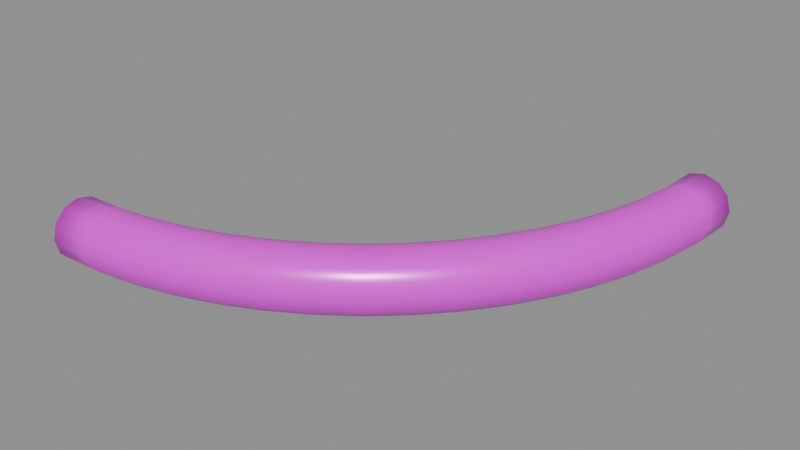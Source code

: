 # Source: rail_corner.blend  (saved by Blender 4.5.87; exported with 4.5.12 LTS)
import bpy
from mathutils import Matrix  # noqa: F401  (used for matrix-valued properties, if any)

bpy.ops.wm.read_factory_settings(use_empty=True)
scene = bpy.context.scene
scene.name = 'GKS_PACKAGE_rail_corner'

# ---- collections
col_sea_scene_gks_rail_corner = bpy.data.collections.new('SEA-SCENE-GKS-RAIL-CORNER'); scene.collection.children.link(col_sea_scene_gks_rail_corner)

# ---- images (referenced by path relative to the original .blend; pixels are not part of the script)
import os
ASSET_DIR = os.environ.get("B2B_ASSET_DIR", "")  # directory of the original .blend (textures are referenced by path, not embedded)
HERE = os.path.dirname(os.path.abspath(__file__))  # packed textures are extracted next to this script under _unpacked/

def load_image(name, relpath, width, height, colorspace="sRGB"):
    """Load a texture the original file referenced (path relative to the .blend, or extracted next to this script)."""
    p = next((c for c in (os.path.join(HERE, relpath), os.path.join(ASSET_DIR, relpath)) if relpath and os.path.exists(c)), "")
    if p:
        img = bpy.data.images.load(p, check_existing=True)
        img.name = name
    else:  # same state as the original file: an image datablock whose file is absent (Cycles renders it pink)
        img = bpy.data.images.new(name, width, height)
        img.source = "FILE"
        img.filepath = "//" + (relpath or name)
    img.colorspace_settings.name = colorspace
    return img
img_sea_cozy_8x8_512_png = load_image('sea_cozy_8x8_512.png', 'sea_cozy_8x8_512.png', 1024, 1024, 'sRGB')

# ---- materials (node trees are filled in below, after node groups)
mat_sea_metal = bpy.data.materials.new('SEA_Metal')

# ---- material node trees
mat_sea_metal.use_nodes = True; mat_sea_metal.node_tree.nodes.clear()
_N = mat_sea_metal.node_tree.nodes; _L = mat_sea_metal.node_tree.links
n0 = _N.new('ShaderNodeBsdfPrincipled'); n0.name = '原理化 BSDF'; n0.location = (-200, 100)
n0.inputs[1].default_value = 0.12
n0.inputs[2].default_value = 0.28
n1 = _N.new('ShaderNodeOutputMaterial'); n1.name = '材质输出'; n1.location = (200, 100)
n2 = _N.new('ShaderNodeTexImage'); n2.name = '图像纹理'; n2.location = (0, 0)
n2.image = img_sea_cozy_8x8_512_png
n2.interpolation = 'Closest'
n2.extension = 'EXTEND'
n3 = _N.new('ShaderNodeUVMap'); n3.name = 'UV 贴图'; n3.location = (0, 0)
n3.uv_map = 'PaletteUV'
_L.new(n0.outputs[0], n1.inputs[0])
_L.new(n3.outputs[0], n2.inputs[0])
_L.new(n2.outputs[0], n0.inputs[0])
n1.is_active_output = True

# ---- meshes
me_x = bpy.data.meshes.new('圆角连续黄色栏杆')
me_x.from_pydata([(-0.824, -0.8353, 0.115), (-0.8247, -0.8199, 0.0575), (-0.8268, -0.7778, 0.01541), (-0.8296, -0.7204, 0.0), (-0.8324, -0.663, 0.01541), (-0.8345, -0.6209, 0.0575), (-0.8353, -0.6055, 0.115), (-0.8345, -0.6209, 0.1725), (-0.8324, -0.663, 0.2146), (-0.8296, -0.7204, 0.23), (-0.8268, -0.7778, 0.2146), (-0.8247, -0.8199, 0.1725), (-0.6664, -0.8274, 0.115), (-0.6679, -0.812, 0.0575), (-0.672, -0.7702, 0.01541), (-0.6777, -0.7129, 0.0), (-0.6833, -0.6557, 0.01541), (-0.6874, -0.6138, 0.0575), (-0.689, -0.5985, 0.115), (-0.6874, -0.6138, 0.1725), (-0.6833, -0.6557, 0.2146), (-0.6777, -0.7129, 0.23), (-0.672, -0.7702, 0.2146), (-0.6679, -0.812, 0.1725), (-0.5048, -0.8034, 0.115), (-0.5078, -0.7883, 0.0575), (-0.516, -0.747, 0.01541), (-0.5272, -0.6906, 0.0), (-0.5384, -0.6342, 0.01541), (-0.5466, -0.5929, 0.0575), (-0.5497, -0.5778, 0.115), (-0.5466, -0.5929, 0.1725), (-0.5384, -0.6342, 0.2146), (-0.5272, -0.6906, 0.23), (-0.516, -0.747, 0.2146), (-0.5078, -0.7883, 0.1725), (-0.3463, -0.7637, 0.115), (-0.3508, -0.749, 0.0575), (-0.363, -0.7087, 0.01541), (-0.3797, -0.6536, 0.0), (-0.3964, -0.5986, 0.01541), (-0.4086, -0.5583, 0.0575), (-0.4131, -0.5436, 0.115), (-0.4086, -0.5583, 0.1725), (-0.3964, -0.5986, 0.2146), (-0.3797, -0.6536, 0.23), (-0.363, -0.7087, 0.2146), (-0.3508, -0.749, 0.1725), (-0.1924, -0.7086, 0.115), (-0.1983, -0.6944, 0.0575), (-0.2144, -0.6555, 0.01541), (-0.2365, -0.6024, 0.0), (-0.2585, -0.5493, 0.01541), (-0.2746, -0.5104, 0.0575), (-0.2805, -0.4962, 0.115), (-0.2746, -0.5104, 0.1725), (-0.2585, -0.5493, 0.2146), (-0.2365, -0.6024, 0.23), (-0.2144, -0.6555, 0.2146), (-0.1983, -0.6944, 0.1725), (-0.04473, -0.6388, 0.115), (-0.052, -0.6252, 0.0575), (-0.07184, -0.5881, 0.01541), (-0.09894, -0.5374, 0.0), (-0.126, -0.4867, 0.01541), (-0.1459, -0.4495, 0.0575), (-0.1532, -0.4359, 0.115), (-0.1459, -0.4495, 0.1725), (-0.126, -0.4867, 0.2146), (-0.09894, -0.5374, 0.23), (-0.07184, -0.5881, 0.2146), (-0.052, -0.6252, 0.1725), (0.09542, -0.5548, 0.115), (0.08686, -0.542, 0.0575), (0.06347, -0.507, 0.01541), (0.03152, -0.4592, 0.0), (-0.0004208, -0.4114, 0.01541), (-0.02381, -0.3764, 0.0575), (-0.03237, -0.3635, 0.115), (-0.02381, -0.3764, 0.1725), (-0.0004208, -0.4114, 0.2146), (0.03152, -0.4592, 0.23), (0.06347, -0.507, 0.2146), (0.08686, -0.542, 0.1725), (0.2267, -0.4575, 0.115), (0.2169, -0.4455, 0.0575), (0.1902, -0.413, 0.01541), (0.1537, -0.3686, 0.0), (0.1172, -0.3241, 0.01541), (0.09052, -0.2916, 0.0575), (0.08074, -0.2797, 0.115), (0.09052, -0.2916, 0.1725), (0.1172, -0.3241, 0.2146), (0.1537, -0.3686, 0.23), (0.1902, -0.413, 0.2146), (0.2169, -0.4455, 0.1725), (0.3477, -0.3477, 0.115), (0.3368, -0.3368, 0.0575), (0.3071, -0.3071, 0.01541), (0.2664, -0.2664, 0.0), (0.2257, -0.2257, 0.01541), (0.196, -0.196, 0.0575), (0.1851, -0.1851, 0.115), (0.196, -0.196, 0.1725), (0.2257, -0.2257, 0.2146), (0.2664, -0.2664, 0.23), (0.3071, -0.3071, 0.2146), (0.3368, -0.3368, 0.1725), (0.4575, -0.2267, 0.115), (0.4455, -0.2169, 0.0575), (0.413, -0.1902, 0.01541), (0.3686, -0.1537, 0.0), (0.3241, -0.1172, 0.01541), (0.2916, -0.09052, 0.0575), (0.2797, -0.08074, 0.115), (0.2916, -0.09052, 0.1725), (0.3241, -0.1172, 0.2146), (0.3686, -0.1537, 0.23), (0.413, -0.1902, 0.2146), (0.4455, -0.2169, 0.1725), (0.5548, -0.09542, 0.115), (0.542, -0.08686, 0.0575), (0.507, -0.06347, 0.01541), (0.4592, -0.03152, 0.0), (0.4114, 0.0004208, 0.01541), (0.3764, 0.02381, 0.0575), (0.3635, 0.03237, 0.115), (0.3764, 0.02381, 0.1725), (0.4114, 0.0004208, 0.2146), (0.4592, -0.03152, 0.23), (0.507, -0.06347, 0.2146), (0.542, -0.08686, 0.1725), (0.6388, 0.04473, 0.115), (0.6252, 0.052, 0.0575), (0.5881, 0.07184, 0.01541), (0.5374, 0.09894, 0.0), (0.4867, 0.126, 0.01541), (0.4495, 0.1459, 0.0575), (0.4359, 0.1532, 0.115), (0.4495, 0.1459, 0.1725), (0.4867, 0.126, 0.2146), (0.5374, 0.09894, 0.23), (0.5881, 0.07184, 0.2146), (0.6252, 0.052, 0.1725), (0.7086, 0.1924, 0.115), (0.6944, 0.1983, 0.0575), (0.6555, 0.2144, 0.01541), (0.6024, 0.2365, 0.0), (0.5493, 0.2585, 0.01541), (0.5104, 0.2746, 0.0575), (0.4962, 0.2805, 0.115), (0.5104, 0.2746, 0.1725), (0.5493, 0.2585, 0.2146), (0.6024, 0.2365, 0.23), (0.6555, 0.2144, 0.2146), (0.6944, 0.1983, 0.1725), (0.7637, 0.3463, 0.115), (0.749, 0.3508, 0.0575), (0.7087, 0.363, 0.01541), (0.6536, 0.3797, 0.0), (0.5986, 0.3964, 0.01541), (0.5583, 0.4086, 0.0575), (0.5436, 0.4131, 0.115), (0.5583, 0.4086, 0.1725), (0.5986, 0.3964, 0.2146), (0.6536, 0.3797, 0.23), (0.7087, 0.363, 0.2146), (0.749, 0.3508, 0.1725), (0.8034, 0.5048, 0.115), (0.7883, 0.5078, 0.0575), (0.747, 0.516, 0.01541), (0.6906, 0.5272, 0.0), (0.6342, 0.5384, 0.01541), (0.5929, 0.5466, 0.0575), (0.5778, 0.5497, 0.115), (0.5929, 0.5466, 0.1725), (0.6342, 0.5384, 0.2146), (0.6906, 0.5272, 0.23), (0.747, 0.516, 0.2146), (0.7883, 0.5078, 0.1725), (0.8274, 0.6664, 0.115), (0.812, 0.6679, 0.0575), (0.7702, 0.672, 0.01541), (0.7129, 0.6777, 0.0), (0.6557, 0.6833, 0.01541), (0.6138, 0.6874, 0.0575), (0.5985, 0.689, 0.115), (0.6138, 0.6874, 0.1725), (0.6557, 0.6833, 0.2146), (0.7129, 0.6777, 0.23), (0.7702, 0.672, 0.2146), (0.812, 0.6679, 0.1725), (0.8353, 0.824, 0.115), (0.8199, 0.8247, 0.0575), (0.7778, 0.8268, 0.01541), (0.7204, 0.8296, 0.0), (0.663, 0.8324, 0.01541), (0.6209, 0.8345, 0.0575), (0.6055, 0.8353, 0.115), (0.6209, 0.8345, 0.1725), (0.663, 0.8324, 0.2146), (0.7204, 0.8296, 0.23), (0.7778, 0.8268, 0.2146), (0.8199, 0.8247, 0.1725)], [], [(0, 1, 13, 12), (1, 2, 14, 13), (2, 3, 15, 14), (3, 4, 16, 15), (4, 5, 17, 16), (5, 6, 18, 17), (6, 7, 19, 18), (7, 8, 20, 19), (8, 9, 21, 20), (9, 10, 22, 21), (10, 11, 23, 22), (11, 0, 12, 23), (12, 13, 25, 24), (13, 14, 26, 25), (14, 15, 27, 26), (15, 16, 28, 27), (16, 17, 29, 28), (17, 18, 30, 29), (18, 19, 31, 30), (19, 20, 32, 31), (20, 21, 33, 32), (21, 22, 34, 33), (22, 23, 35, 34), (23, 12, 24, 35), (24, 25, 37, 36), (25, 26, 38, 37), (26, 27, 39, 38), (27, 28, 40, 39), (28, 29, 41, 40), (29, 30, 42, 41), (30, 31, 43, 42), (31, 32, 44, 43), (32, 33, 45, 44), (33, 34, 46, 45), (34, 35, 47, 46), (35, 24, 36, 47), (36, 37, 49, 48), (37, 38, 50, 49), (38, 39, 51, 50), (39, 40, 52, 51), (40, 41, 53, 52), (41, 42, 54, 53), (42, 43, 55, 54), (43, 44, 56, 55), (44, 45, 57, 56), (45, 46, 58, 57), (46, 47, 59, 58), (47, 36, 48, 59), (48, 49, 61, 60), (49, 50, 62, 61), (50, 51, 63, 62), (51, 52, 64, 63), (52, 53, 65, 64), (53, 54, 66, 65), (54, 55, 67, 66), (55, 56, 68, 67), (56, 57, 69, 68), (57, 58, 70, 69), (58, 59, 71, 70), (59, 48, 60, 71), (60, 61, 73, 72), (61, 62, 74, 73), (62, 63, 75, 74), (63, 64, 76, 75), (64, 65, 77, 76), (65, 66, 78, 77), (66, 67, 79, 78), (67, 68, 80, 79), (68, 69, 81, 80), (69, 70, 82, 81), (70, 71, 83, 82), (71, 60, 72, 83), (72, 73, 85, 84), (73, 74, 86, 85), (74, 75, 87, 86), (75, 76, 88, 87), (76, 77, 89, 88), (77, 78, 90, 89), (78, 79, 91, 90), (79, 80, 92, 91), (80, 81, 93, 92), (81, 82, 94, 93), (82, 83, 95, 94), (83, 72, 84, 95), (84, 85, 97, 96), (85, 86, 98, 97), (86, 87, 99, 98), (87, 88, 100, 99), (88, 89, 101, 100), (89, 90, 102, 101), (90, 91, 103, 102), (91, 92, 104, 103), (92, 93, 105, 104), (93, 94, 106, 105), (94, 95, 107, 106), (95, 84, 96, 107), (96, 97, 109, 108), (97, 98, 110, 109), (98, 99, 111, 110), (99, 100, 112, 111), (100, 101, 113, 112), (101, 102, 114, 113), (102, 103, 115, 114), (103, 104, 116, 115), (104, 105, 117, 116), (105, 106, 118, 117), (106, 107, 119, 118), (107, 96, 108, 119), (108, 109, 121, 120), (109, 110, 122, 121), (110, 111, 123, 122), (111, 112, 124, 123), (112, 113, 125, 124), (113, 114, 126, 125), (114, 115, 127, 126), (115, 116, 128, 127), (116, 117, 129, 128), (117, 118, 130, 129), (118, 119, 131, 130), (119, 108, 120, 131), (120, 121, 133, 132), (121, 122, 134, 133), (122, 123, 135, 134), (123, 124, 136, 135), (124, 125, 137, 136), (125, 126, 138, 137), (126, 127, 139, 138), (127, 128, 140, 139), (128, 129, 141, 140), (129, 130, 142, 141), (130, 131, 143, 142), (131, 120, 132, 143), (132, 133, 145, 144), (133, 134, 146, 145), (134, 135, 147, 146), (135, 136, 148, 147), (136, 137, 149, 148), (137, 138, 150, 149), (138, 139, 151, 150), (139, 140, 152, 151), (140, 141, 153, 152), (141, 142, 154, 153), (142, 143, 155, 154), (143, 132, 144, 155), (144, 145, 157, 156), (145, 146, 158, 157), (146, 147, 159, 158), (147, 148, 160, 159), (148, 149, 161, 160), (149, 150, 162, 161), (150, 151, 163, 162), (151, 152, 164, 163), (152, 153, 165, 164), (153, 154, 166, 165), (154, 155, 167, 166), (155, 144, 156, 167), (156, 157, 169, 168), (157, 158, 170, 169), (158, 159, 171, 170), (159, 160, 172, 171), (160, 161, 173, 172), (161, 162, 174, 173), (162, 163, 175, 174), (163, 164, 176, 175), (164, 165, 177, 176), (165, 166, 178, 177), (166, 167, 179, 178), (167, 156, 168, 179), (168, 169, 181, 180), (169, 170, 182, 181), (170, 171, 183, 182), (171, 172, 184, 183), (172, 173, 185, 184), (173, 174, 186, 185), (174, 175, 187, 186), (175, 176, 188, 187), (176, 177, 189, 188), (177, 178, 190, 189), (178, 179, 191, 190), (179, 168, 180, 191), (180, 181, 193, 192), (181, 182, 194, 193), (182, 183, 195, 194), (183, 184, 196, 195), (184, 185, 197, 196), (185, 186, 198, 197), (186, 187, 199, 198), (187, 188, 200, 199), (188, 189, 201, 200), (189, 190, 202, 201), (190, 191, 203, 202), (191, 180, 192, 203), (11, 10, 9, 8, 7, 6, 5, 4, 3, 2, 1, 0), (192, 193, 194, 195, 196, 197, 198, 199, 200, 201, 202, 203)])
me_x.polygons.foreach_set('use_smooth', [True] * 194)
_uv = me_x.uv_layers.new(name='PaletteUV')
_uv.uv.foreach_set('vector', [0.3405, 0.1875, 0.3125, 0.2155, 0.2845, 0.1875, 0.3125, 0.1595, 0.3405, 0.1875, 0.3125, 0.2155, 0.2845, 0.1875, 0.3125, 0.1595, 0.3405, 0.1875, 0.3125, 0.2155, 0.2845, 0.1875, 0.3125, 0.1595, 0.3405, 0.1875, 0.3125, 0.2155, 0.2845, 0.1875, 0.3125, 0.1595, 0.3405, 0.1875, 0.3125, 0.2155, 0.2845, 0.1875, 0.3125, 0.1595, 0.3405, 0.1875, 0.3125, 0.2155, 0.2845, 0.1875, 0.3125, 0.1595, 0.3405, 0.1875, 0.3125, 0.2155, 0.2845, 0.1875, 0.3125, 0.1595, 0.3405, 0.1875, 0.3125, 0.2155, 0.2845, 0.1875, 0.3125, 0.1595, 0.3405, 0.1875, 0.3125, 0.2155, 0.2845, 0.1875, 0.3125, 0.1595, 0.3405, 0.1875, 0.3125, 0.2155, 0.2845, 0.1875, 0.3125, 0.1595, 0.3405, 0.1875, 0.3125, 0.2155, 0.2845, 0.1875, 0.3125, 0.1595, 0.3405, 0.1875, 0.3125, 0.2155, 0.2845, 0.1875, 0.3125, 0.1595, 0.3405, 0.1875, 0.3125, 0.2155, 0.2845, 0.1875, 0.3125, 0.1595, 0.3405, 0.1875, 0.3125, 0.2155, 0.2845, 0.1875, 0.3125, 0.1595, 0.3405, 0.1875, 0.3125, 0.2155, 0.2845, 0.1875, 0.3125, 0.1595, 0.3405, 0.1875, 0.3125, 0.2155, 0.2845, 0.1875, 0.3125, 0.1595, 0.3405, 0.1875, 0.3125, 0.2155, 0.2845, 0.1875, 0.3125, 0.1595, 0.3405, 0.1875, 0.3125, 0.2155, 0.2845, 0.1875, 0.3125, 0.1595, 0.3405, 0.1875, 0.3125, 0.2155, 0.2845, 0.1875, 0.3125, 0.1595, 0.3405, 0.1875, 0.3125, 0.2155, 0.2845, 0.1875, 0.3125, 0.1595, 0.3405, 0.1875, 0.3125, 0.2155, 0.2845, 0.1875, 0.3125, 0.1595, 0.3405, 0.1875, 0.3125, 0.2155, 0.2845, 0.1875, 0.3125, 0.1595, 0.3405, 0.1875, 0.3125, 0.2155, 0.2845, 0.1875, 0.3125, 0.1595, 0.3405, 0.1875, 0.3125, 0.2155, 0.2845, 0.1875, 0.3125, 0.1595, 0.3405, 0.1875, 0.3125, 0.2155, 0.2845, 0.1875, 0.3125, 0.1595, 0.3405, 0.1875, 0.3125, 0.2155, 0.2845, 0.1875, 0.3125, 0.1595, 0.3405, 0.1875, 0.3125, 0.2155, 0.2845, 0.1875, 0.3125, 0.1595, 0.3405, 0.1875, 0.3125, 0.2155, 0.2845, 0.1875, 0.3125, 0.1595, 0.3405, 0.1875, 0.3125, 0.2155, 0.2845, 0.1875, 0.3125, 0.1595, 0.3405, 0.1875, 0.3125, 0.2155, 0.2845, 0.1875, 0.3125, 0.1595, 0.3405, 0.1875, 0.3125, 0.2155, 0.2845, 0.1875, 0.3125, 0.1595, 0.3405, 0.1875, 0.3125, 0.2155, 0.2845, 0.1875, 0.3125, 0.1595, 0.3405, 0.1875, 0.3125, 0.2155, 0.2845, 0.1875, 0.3125, 0.1595, 0.3405, 0.1875, 0.3125, 0.2155, 0.2845, 0.1875, 0.3125, 0.1595, 0.3405, 0.1875, 0.3125, 0.2155, 0.2845, 0.1875, 0.3125, 0.1595, 0.3405, 0.1875, 0.3125, 0.2155, 0.2845, 0.1875, 0.3125, 0.1595, 0.3405, 0.1875, 0.3125, 0.2155, 0.2845, 0.1875, 0.3125, 0.1595, 0.3405, 0.1875, 0.3125, 0.2155, 0.2845, 0.1875, 0.3125, 0.1595, 0.3405, 0.1875, 0.3125, 0.2155, 0.2845, 0.1875, 0.3125, 0.1595, 0.3405, 0.1875, 0.3125, 0.2155, 0.2845, 0.1875, 0.3125, 0.1595, 0.3405, 0.1875, 0.3125, 0.2155, 0.2845, 0.1875, 0.3125, 0.1595, 0.3405, 0.1875, 0.3125, 0.2155, 0.2845, 0.1875, 0.3125, 0.1595, 0.3405, 0.1875, 0.3125, 0.2155, 0.2845, 0.1875, 0.3125, 0.1595, 0.3405, 0.1875, 0.3125, 0.2155, 0.2845, 0.1875, 0.3125, 0.1595, 0.3405, 0.1875, 0.3125, 0.2155, 0.2845, 0.1875, 0.3125, 0.1595, 0.3405, 0.1875, 0.3125, 0.2155, 0.2845, 0.1875, 0.3125, 0.1595, 0.3405, 0.1875, 0.3125, 0.2155, 0.2845, 0.1875, 0.3125, 0.1595, 0.3405, 0.1875, 0.3125, 0.2155, 0.2845, 0.1875, 0.3125, 0.1595, 0.3405, 0.1875, 0.3125, 0.2155, 0.2845, 0.1875, 0.3125, 0.1595, 0.3405, 0.1875, 0.3125, 0.2155, 0.2845, 0.1875, 0.3125, 0.1595, 0.3405, 0.1875, 0.3125, 0.2155, 0.2845, 0.1875, 0.3125, 0.1595, 0.3405, 0.1875, 0.3125, 0.2155, 0.2845, 0.1875, 0.3125, 0.1595, 0.3405, 0.1875, 0.3125, 0.2155, 0.2845, 0.1875, 0.3125, 0.1595, 0.3405, 0.1875, 0.3125, 0.2155, 0.2845, 0.1875, 0.3125, 0.1595, 0.3405, 0.1875, 0.3125, 0.2155, 0.2845, 0.1875, 0.3125, 0.1595, 0.3405, 0.1875, 0.3125, 0.2155, 0.2845, 0.1875, 0.3125, 0.1595, 0.3405, 0.1875, 0.3125, 0.2155, 0.2845, 0.1875, 0.3125, 0.1595, 0.3405, 0.1875, 0.3125, 0.2155, 0.2845, 0.1875, 0.3125, 0.1595, 0.3405, 0.1875, 0.3125, 0.2155, 0.2845, 0.1875, 0.3125, 0.1595, 0.3405, 0.1875, 0.3125, 0.2155, 0.2845, 0.1875, 0.3125, 0.1595, 0.3405, 0.1875, 0.3125, 0.2155, 0.2845, 0.1875, 0.3125, 0.1595, 0.3405, 0.1875, 0.3125, 0.2155, 0.2845, 0.1875, 0.3125, 0.1595, 0.3405, 0.1875, 0.3125, 0.2155, 0.2845, 0.1875, 0.3125, 0.1595, 0.3405, 0.1875, 0.3125, 0.2155, 0.2845, 0.1875, 0.3125, 0.1595, 0.3405, 0.1875, 0.3125, 0.2155, 0.2845, 0.1875, 0.3125, 0.1595, 0.3405, 0.1875, 0.3125, 0.2155, 0.2845, 0.1875, 0.3125, 0.1595, 0.3405, 0.1875, 0.3125, 0.2155, 0.2845, 0.1875, 0.3125, 0.1595, 0.3405, 0.1875, 0.3125, 0.2155, 0.2845, 0.1875, 0.3125, 0.1595, 0.3405, 0.1875, 0.3125, 0.2155, 0.2845, 0.1875, 0.3125, 0.1595, 0.3405, 0.1875, 0.3125, 0.2155, 0.2845, 0.1875, 0.3125, 0.1595, 0.3405, 0.1875, 0.3125, 0.2155, 0.2845, 0.1875, 0.3125, 0.1595, 0.3405, 0.1875, 0.3125, 0.2155, 0.2845, 0.1875, 0.3125, 0.1595, 0.3405, 0.1875, 0.3125, 0.2155, 0.2845, 0.1875, 0.3125, 0.1595, 0.3405, 0.1875, 0.3125, 0.2155, 0.2845, 0.1875, 0.3125, 0.1595, 0.3405, 0.1875, 0.3125, 0.2155, 0.2845, 0.1875, 0.3125, 0.1595, 0.3405, 0.1875, 0.3125, 0.2155, 0.2845, 0.1875, 0.3125, 0.1595, 0.3405, 0.1875, 0.3125, 0.2155, 0.2845, 0.1875, 0.3125, 0.1595, 0.3405, 0.1875, 0.3125, 0.2155, 0.2845, 0.1875, 0.3125, 0.1595, 0.3405, 0.1875, 0.3125, 0.2155, 0.2845, 0.1875, 0.3125, 0.1595, 0.3405, 0.1875, 0.3125, 0.2155, 0.2845, 0.1875, 0.3125, 0.1595, 0.3405, 0.1875, 0.3125, 0.2155, 0.2845, 0.1875, 0.3125, 0.1595, 0.3405, 0.1875, 0.3125, 0.2155, 0.2845, 0.1875, 0.3125, 0.1595, 0.3405, 0.1875, 0.3125, 0.2155, 0.2845, 0.1875, 0.3125, 0.1595, 0.3405, 0.1875, 0.3125, 0.2155, 0.2845, 0.1875, 0.3125, 0.1595, 0.3405, 0.1875, 0.3125, 0.2155, 0.2845, 0.1875, 0.3125, 0.1595, 0.3405, 0.1875, 0.3125, 0.2155, 0.2845, 0.1875, 0.3125, 0.1595, 0.3405, 0.1875, 0.3125, 0.2155, 0.2845, 0.1875, 0.3125, 0.1595, 0.3405, 0.1875, 0.3125, 0.2155, 0.2845, 0.1875, 0.3125, 0.1595, 0.3405, 0.1875, 0.3125, 0.2155, 0.2845, 0.1875, 0.3125, 0.1595, 0.3405, 0.1875, 0.3125, 0.2155, 0.2845, 0.1875, 0.3125, 0.1595, 0.3405, 0.1875, 0.3125, 0.2155, 0.2845, 0.1875, 0.3125, 0.1595, 0.3405, 0.1875, 0.3125, 0.2155, 0.2845, 0.1875, 0.3125, 0.1595, 0.3405, 0.1875, 0.3125, 0.2155, 0.2845, 0.1875, 0.3125, 0.1595, 0.3405, 0.1875, 0.3125, 0.2155, 0.2845, 0.1875, 0.3125, 0.1595, 0.3405, 0.1875, 0.3125, 0.2155, 0.2845, 0.1875, 0.3125, 0.1595, 0.3405, 0.1875, 0.3125, 0.2155, 0.2845, 0.1875, 0.3125, 0.1595, 0.3405, 0.1875, 0.3125, 0.2155, 0.2845, 0.1875, 0.3125, 0.1595, 0.3405, 0.1875, 0.3125, 0.2155, 0.2845, 0.1875, 0.3125, 0.1595, 0.3405, 0.1875, 0.3125, 0.2155, 0.2845, 0.1875, 0.3125, 0.1595, 0.3405, 0.1875, 0.3125, 0.2155, 0.2845, 0.1875, 0.3125, 0.1595, 0.3405, 0.1875, 0.3125, 0.2155, 0.2845, 0.1875, 0.3125, 0.1595, 0.3405, 0.1875, 0.3125, 0.2155, 0.2845, 0.1875, 0.3125, 0.1595, 0.3405, 0.1875, 0.3125, 0.2155, 0.2845, 0.1875, 0.3125, 0.1595, 0.3405, 0.1875, 0.3125, 0.2155, 0.2845, 0.1875, 0.3125, 0.1595, 0.3405, 0.1875, 0.3125, 0.2155, 0.2845, 0.1875, 0.3125, 0.1595, 0.3405, 0.1875, 0.3125, 0.2155, 0.2845, 0.1875, 0.3125, 0.1595, 0.3405, 0.1875, 0.3125, 0.2155, 0.2845, 0.1875, 0.3125, 0.1595, 0.3405, 0.1875, 0.3125, 0.2155, 0.2845, 0.1875, 0.3125, 0.1595, 0.3405, 0.1875, 0.3125, 0.2155, 0.2845, 0.1875, 0.3125, 0.1595, 0.3405, 0.1875, 0.3125, 0.2155, 0.2845, 0.1875, 0.3125, 0.1595, 0.3405, 0.1875, 0.3125, 0.2155, 0.2845, 0.1875, 0.3125, 0.1595, 0.3405, 0.1875, 0.3125, 0.2155, 0.2845, 0.1875, 0.3125, 0.1595, 0.3405, 0.1875, 0.3125, 0.2155, 0.2845, 0.1875, 0.3125, 0.1595, 0.3405, 0.1875, 0.3125, 0.2155, 0.2845, 0.1875, 0.3125, 0.1595, 0.3405, 0.1875, 0.3125, 0.2155, 0.2845, 0.1875, 0.3125, 0.1595, 0.3405, 0.1875, 0.3125, 0.2155, 0.2845, 0.1875, 0.3125, 0.1595, 0.3405, 0.1875, 0.3125, 0.2155, 0.2845, 0.1875, 0.3125, 0.1595, 0.3405, 0.1875, 0.3125, 0.2155, 0.2845, 0.1875, 0.3125, 0.1595, 0.3405, 0.1875, 0.3125, 0.2155, 0.2845, 0.1875, 0.3125, 0.1595, 0.3405, 0.1875, 0.3125, 0.2155, 0.2845, 0.1875, 0.3125, 0.1595, 0.3405, 0.1875, 0.3125, 0.2155, 0.2845, 0.1875, 0.3125, 0.1595, 0.3405, 0.1875, 0.3125, 0.2155, 0.2845, 0.1875, 0.3125, 0.1595, 0.3405, 0.1875, 0.3125, 0.2155, 0.2845, 0.1875, 0.3125, 0.1595, 0.3405, 0.1875, 0.3125, 0.2155, 0.2845, 0.1875, 0.3125, 0.1595, 0.3405, 0.1875, 0.3125, 0.2155, 0.2845, 0.1875, 0.3125, 0.1595, 0.3405, 0.1875, 0.3125, 0.2155, 0.2845, 0.1875, 0.3125, 0.1595, 0.3405, 0.1875, 0.3125, 0.2155, 0.2845, 0.1875, 0.3125, 0.1595, 0.3405, 0.1875, 0.3125, 0.2155, 0.2845, 0.1875, 0.3125, 0.1595, 0.3405, 0.1875, 0.3125, 0.2155, 0.2845, 0.1875, 0.3125, 0.1595, 0.3405, 0.1875, 0.3125, 0.2155, 0.2845, 0.1875, 0.3125, 0.1595, 0.3405, 0.1875, 0.3125, 0.2155, 0.2845, 0.1875, 0.3125, 0.1595, 0.3405, 0.1875, 0.3125, 0.2155, 0.2845, 0.1875, 0.3125, 0.1595, 0.3405, 0.1875, 0.3125, 0.2155, 0.2845, 0.1875, 0.3125, 0.1595, 0.3405, 0.1875, 0.3125, 0.2155, 0.2845, 0.1875, 0.3125, 0.1595, 0.3405, 0.1875, 0.3125, 0.2155, 0.2845, 0.1875, 0.3125, 0.1595, 0.3405, 0.1875, 0.3125, 0.2155, 0.2845, 0.1875, 0.3125, 0.1595, 0.3405, 0.1875, 0.3125, 0.2155, 0.2845, 0.1875, 0.3125, 0.1595, 0.3405, 0.1875, 0.3125, 0.2155, 0.2845, 0.1875, 0.3125, 0.1595, 0.3405, 0.1875, 0.3125, 0.2155, 0.2845, 0.1875, 0.3125, 0.1595, 0.3405, 0.1875, 0.3125, 0.2155, 0.2845, 0.1875, 0.3125, 0.1595, 0.3405, 0.1875, 0.3125, 0.2155, 0.2845, 0.1875, 0.3125, 0.1595, 0.3405, 0.1875, 0.3125, 0.2155, 0.2845, 0.1875, 0.3125, 0.1595, 0.3405, 0.1875, 0.3125, 0.2155, 0.2845, 0.1875, 0.3125, 0.1595, 0.3405, 0.1875, 0.3125, 0.2155, 0.2845, 0.1875, 0.3125, 0.1595, 0.3405, 0.1875, 0.3125, 0.2155, 0.2845, 0.1875, 0.3125, 0.1595, 0.3405, 0.1875, 0.3125, 0.2155, 0.2845, 0.1875, 0.3125, 0.1595, 0.3405, 0.1875, 0.3125, 0.2155, 0.2845, 0.1875, 0.3125, 0.1595, 0.3405, 0.1875, 0.3125, 0.2155, 0.2845, 0.1875, 0.3125, 0.1595, 0.3405, 0.1875, 0.3125, 0.2155, 0.2845, 0.1875, 0.3125, 0.1595, 0.3405, 0.1875, 0.3125, 0.2155, 0.2845, 0.1875, 0.3125, 0.1595, 0.3405, 0.1875, 0.3125, 0.2155, 0.2845, 0.1875, 0.3125, 0.1595, 0.3405, 0.1875, 0.3125, 0.2155, 0.2845, 0.1875, 0.3125, 0.1595, 0.3405, 0.1875, 0.3125, 0.2155, 0.2845, 0.1875, 0.3125, 0.1595, 0.3405, 0.1875, 0.3125, 0.2155, 0.2845, 0.1875, 0.3125, 0.1595, 0.3405, 0.1875, 0.3125, 0.2155, 0.2845, 0.1875, 0.3125, 0.1595, 0.3405, 0.1875, 0.3125, 0.2155, 0.2845, 0.1875, 0.3125, 0.1595, 0.3405, 0.1875, 0.3125, 0.2155, 0.2845, 0.1875, 0.3125, 0.1595, 0.3405, 0.1875, 0.3125, 0.2155, 0.2845, 0.1875, 0.3125, 0.1595, 0.3405, 0.1875, 0.3125, 0.2155, 0.2845, 0.1875, 0.3125, 0.1595, 0.3405, 0.1875, 0.3125, 0.2155, 0.2845, 0.1875, 0.3125, 0.1595, 0.3405, 0.1875, 0.3125, 0.2155, 0.2845, 0.1875, 0.3125, 0.1595, 0.3405, 0.1875, 0.3125, 0.2155, 0.2845, 0.1875, 0.3125, 0.1595, 0.3405, 0.1875, 0.3125, 0.2155, 0.2845, 0.1875, 0.3125, 0.1595, 0.3405, 0.1875, 0.3125, 0.2155, 0.2845, 0.1875, 0.3125, 0.1595, 0.3405, 0.1875, 0.3125, 0.2155, 0.2845, 0.1875, 0.3125, 0.1595, 0.3405, 0.1875, 0.3125, 0.2155, 0.2845, 0.1875, 0.3125, 0.1595, 0.3405, 0.1875, 0.3125, 0.2155, 0.2845, 0.1875, 0.3125, 0.1595, 0.3405, 0.1875, 0.3125, 0.2155, 0.2845, 0.1875, 0.3125, 0.1595, 0.3405, 0.1875, 0.3125, 0.2155, 0.2845, 0.1875, 0.3125, 0.1595, 0.3405, 0.1875, 0.3125, 0.2155, 0.2845, 0.1875, 0.3125, 0.1595, 0.3405, 0.1875, 0.3125, 0.2155, 0.2845, 0.1875, 0.3125, 0.1595, 0.3405, 0.1875, 0.3125, 0.2155, 0.2845, 0.1875, 0.3125, 0.1595, 0.3405, 0.1875, 0.3125, 0.2155, 0.2845, 0.1875, 0.3125, 0.1595, 0.3405, 0.1875, 0.3125, 0.2155, 0.2845, 0.1875, 0.3125, 0.1595, 0.3405, 0.1875, 0.3125, 0.2155, 0.2845, 0.1875, 0.3125, 0.1595, 0.3405, 0.1875, 0.3125, 0.2155, 0.2845, 0.1875, 0.3125, 0.1595, 0.3405, 0.1875, 0.3125, 0.2155, 0.2845, 0.1875, 0.3125, 0.1595, 0.3405, 0.1875, 0.3125, 0.2155, 0.2845, 0.1875, 0.3125, 0.1595, 0.3405, 0.1875, 0.3125, 0.2155, 0.2845, 0.1875, 0.3125, 0.1595, 0.3405, 0.1875, 0.3125, 0.2155, 0.2845, 0.1875, 0.3125, 0.1595, 0.3405, 0.1875, 0.3125, 0.2155, 0.2845, 0.1875, 0.3125, 0.1595, 0.3405, 0.1875, 0.3125, 0.2155, 0.2845, 0.1875, 0.3125, 0.1595, 0.3405, 0.1875, 0.3125, 0.2155, 0.2845, 0.1875, 0.3125, 0.1595, 0.3405, 0.1875, 0.3125, 0.2155, 0.2845, 0.1875, 0.3125, 0.1595, 0.3405, 0.1875, 0.3125, 0.2155, 0.2845, 0.1875, 0.3125, 0.1595, 0.3405, 0.1875, 0.3125, 0.2155, 0.2845, 0.1875, 0.3125, 0.1595, 0.3405, 0.1875, 0.3125, 0.2155, 0.2845, 0.1875, 0.3125, 0.1595, 0.3405, 0.1875, 0.3125, 0.2155, 0.2845, 0.1875, 0.3125, 0.1595, 0.3405, 0.1875, 0.3125, 0.2155, 0.2845, 0.1875, 0.3125, 0.1595, 0.3405, 0.1875, 0.3125, 0.2155, 0.2845, 0.1875, 0.3125, 0.1595, 0.3405, 0.1875, 0.3125, 0.2155, 0.2845, 0.1875, 0.3125, 0.1595, 0.3405, 0.1875, 0.3125, 0.2155, 0.2845, 0.1875, 0.3125, 0.1595, 0.3405, 0.1875, 0.3367, 0.2015, 0.3265, 0.2117, 0.3125, 0.2155, 0.2985, 0.2117, 0.2883, 0.2015, 0.2845, 0.1875, 0.2883, 0.1735, 0.2985, 0.1633, 0.3125, 0.1595, 0.3265, 0.1633, 0.3367, 0.1735, 0.3405, 0.1875, 0.3367, 0.2015, 0.3265, 0.2117, 0.3125, 0.2155, 0.2985, 0.2117, 0.2883, 0.2015, 0.2845, 0.1875, 0.2883, 0.1735, 0.2985, 0.1633, 0.3125, 0.1595, 0.3265, 0.1633, 0.3367, 0.1735])
me_x.materials.append(mat_sea_metal)
me_x.update()

# ---- objects
ob_x = bpy.data.objects.new('圆角连续黄色栏杆', me_x)

# ---- transforms, parenting, visibility, modifiers, constraints
ob_x.location = (0.0, 0.0, 0.0)

# ---- collection membership
col_sea_scene_gks_rail_corner.objects.link(ob_x)

# ---- scene / render settings (as saved in the file)
scene.frame_start = 1; scene.frame_end = 250; scene.frame_set(1)
scene.render.engine = 'BLENDER_EEVEE_NEXT'
bpy.context.view_layer.update()

# ---- added for rendering (the .blend has no active camera and no usable light): camera, sun + grey world if the file has none
cam_auto = bpy.data.cameras.new('AutoCamera')
cam_auto.lens = 50.0
cam_auto.sensor_width = 36.0
cam_auto.clip_end = 1000.0
ob_auto_camera = bpy.data.objects.new('AutoCamera', cam_auto)
scene.collection.objects.link(ob_auto_camera)
ob_auto_camera.location = (2.19613, -2.63536, 1.8719)
ob_auto_camera.rotation_euler = (1.09748, -7.21219e-08, 0.694738)
scene.camera = ob_auto_camera
light_auto_sun = bpy.data.lights.new('AutoSun', 'SUN')
light_auto_sun.energy = 3.0
light_auto_sun.angle = 0.0523599
ob_auto_sun = bpy.data.objects.new('AutoSun', light_auto_sun)
scene.collection.objects.link(ob_auto_sun)
ob_auto_sun.rotation_euler = (0.872665, 0.174533, 0.523599)
if scene.world is None:
    world_auto = bpy.data.worlds.new('AutoWorld')
    world_auto.color = (0.3, 0.3, 0.3)
    scene.world = world_auto
bpy.context.view_layer.update()
